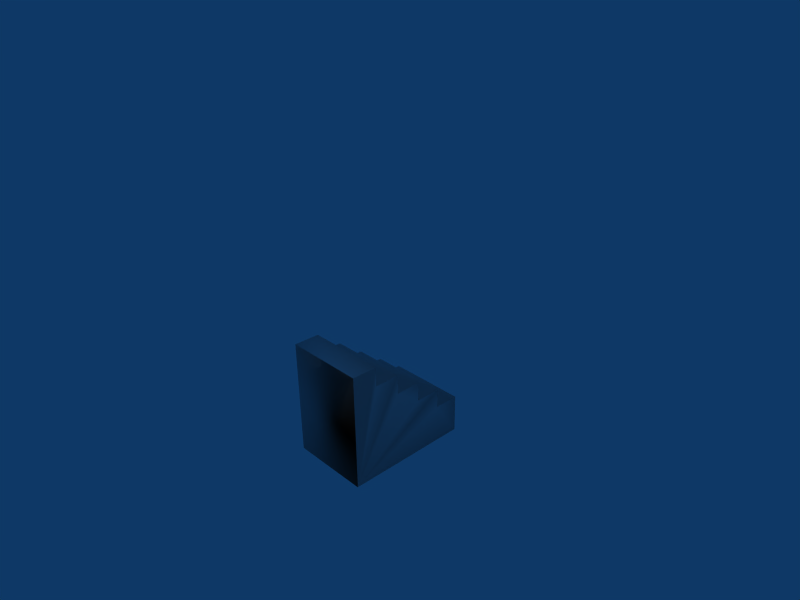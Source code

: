 # Source: steps.blend  (saved by Blender 2.44.0; exported with 4.5.12 LTS)
import bpy
from mathutils import Matrix  # noqa: F401  (used for matrix-valued properties, if any)

bpy.ops.wm.read_factory_settings(use_empty=True)
scene = bpy.context.scene
scene.name = 'Scene'

# ---- collections
col_collection_1 = bpy.data.collections.new('Collection 1'); scene.collection.children.link(col_collection_1)

# ---- materials (node trees are filled in below, after node groups)
mat_material = bpy.data.materials.new('Material')
mat_material.alpha_threshold = 0.0
mat_material.roughness = 0.5
mat_material.line_color = (0.0, 0.0, 0.0, 1.0)

# ---- material node trees

# ---- world
world_world = bpy.data.worlds.new('World'); scene.world = world_world
world_world.color = (0.05656, 0.2208, 0.4)
world_world.use_sun_shadow = False
world_world.sun_shadow_jitter_overblur = 0.0
world_world.cycles.sampling_method = 'MANUAL'
world_world.cycles.sample_map_resolution = 256

# ---- cameras
cam_camera = bpy.data.cameras.new('Camera')
cam_camera.passepartout_alpha = 0.2
cam_camera.clip_end = 100.0
cam_camera.lens = 35.0
cam_camera.ortho_scale = 7.314
cam_camera.show_passepartout = False
cam_camera.show_safe_areas = True
cam_camera.dof.focus_distance = 0.0
cam_camera.dof.aperture_fstop = 128.0

# ---- lights
light_spot = bpy.data.lights.new('Spot', 'POINT')
light_spot.transmission_factor = 0.0
light_spot.cutoff_distance = 30.0
light_spot.energy = 100.0
light_spot.shadow_buffer_clip_start = 1.001
light_spot.shadow_soft_size = 1.0
light_spot.shadow_maximum_resolution = 0.006
light_spot.use_absolute_resolution = True
light_spot.cycles.use_multiple_importance_sampling = False

# ---- meshes
me_cube = bpy.data.meshes.new('Cube')
me_cube.from_pydata([(-3.0, 11.0, 0.06739), (-3.0, 1.0, 1.64), (-3.0, -1.0, 1.64), (-3.0, -1.0, 0.06739), (-3.0, 1.0, 3.213), (-3.0, 3.0, 3.213), (-3.0, 5.0, 4.787), (-3.0, 3.0, 4.787), (-3.0, 5.0, 6.36), (-3.0, 7.0, 6.36), (-3.0, 11.0, 7.933), (-3.0, 7.0, 7.933), (3.0, 11.0, 7.933), (3.0, 7.0, 7.933), (3.0, 5.0, 6.36), (3.0, 7.0, 6.36), (3.0, 5.0, 4.787), (3.0, 3.0, 4.787), (3.0, 1.0, 3.213), (3.0, 3.0, 3.213), (3.0, 11.0, 0.06739), (3.0, -1.0, 1.64), (3.0, 1.0, 1.64), (3.0, -1.0, 0.06739), (3.0, -1.0, 0.06739), (3.0, 1.0, 1.64), (3.0, -1.0, 1.64), (3.0, 11.0, 0.06739), (3.0, 3.0, 3.213), (3.0, 1.0, 3.213), (3.0, 3.0, 4.787), (3.0, 5.0, 4.787), (3.0, 7.0, 6.36), (3.0, 5.0, 6.36), (3.0, 7.0, 7.933), (3.0, 11.0, 7.933)], [], [(0, 10, 12, 20), (10, 11, 13, 12), (9, 15, 13, 11), (8, 14, 15, 9), (6, 16, 14, 8), (6, 7, 17, 16), (5, 19, 17, 7), (4, 18, 19, 5), (1, 22, 18, 4), (1, 2, 21, 22), (2, 3, 23, 21), (0, 20, 23, 3), (0, 9, 11, 10), (0, 6, 8, 9), (0, 5, 7, 6), (0, 1, 4, 5), (1, 0, 3, 2), (23, 20, 27, 24), (12, 13, 34, 35), (20, 12, 35, 27), (21, 23, 24, 26), (22, 21, 26, 25), (19, 18, 29, 28), (18, 22, 25, 29), (17, 19, 28, 30), (16, 17, 30, 31), (14, 16, 31, 33), (15, 14, 33, 32), (13, 15, 32, 34), (35, 34, 32, 27), (33, 31, 27, 32), (31, 30, 28, 27), (29, 25, 27, 28), (26, 24, 27, 25)])
me_cube.polygons.foreach_set('use_smooth', [True] * 34)
_uv = me_cube.uv_layers.new(name='UVTex')
_uv.uv.foreach_set('vector', [0.0, 0.3718, 0.0, 4.304, 3.0, 4.304, 3.0, 0.3718, 0.0, 0.494, 0.0, -1.506, 3.0, -1.506, 3.0, 0.494, 0.0, 0.5178, 3.0, 0.5178, 3.0, 1.304, 0.0, 1.304, 0.0, 0.494, 3.0, 0.494, 3.0, 1.494, 0.0, 1.494, 0.0, 0.7313, 3.0, 0.7313, 3.0, 1.518, 0.0, 1.518, 0.0, 0.494, 0.0, -0.506, 3.0, -0.506, 3.0, 0.494, 0.0, 0.9448, 3.0, 0.9448, 3.0, 1.731, 0.0, 1.731, 0.0, 0.494, 3.0, 0.494, 3.0, 1.494, 0.0, 1.494, 0.0, 0.1583, 3.0, 0.1583, 3.0, 0.9448, 0.0, 0.9448, 0.0, 0.494, 0.0, -0.506, 3.0, -0.506, 3.0, 0.494, 0.0, 0.1583, 0.0, -0.6282, 3.0, -0.6282, 3.0, 0.1583, 0.0, 0.494, 3.0, 0.494, 3.0, -5.506, 0.0, -5.506, 0.494, 0.3718, -1.506, 3.518, -1.506, 4.304, 0.494, 4.304, 0.494, 0.3718, -2.506, 2.731, -2.506, 3.518, -1.506, 3.518, 0.494, 0.3718, -3.506, 1.945, -3.506, 2.731, -2.506, 2.731, 0.494, 0.3718, -4.506, 1.158, -4.506, 1.945, -3.506, 1.945, 0.494, 0.1583, 5.494, -0.6282, -0.506, -0.6282, -0.506, 0.1583, 0.0, 0.494, 0.0, 6.494, 0.0, 6.494, 0.0, 0.494, 0.0, 0.494, 0.0, -1.506, 0.0, -1.506, 0.0, 0.494, 0.0, 0.494, 0.0, 0.494, 0.0, 0.494, 0.0, 0.494, 0.0, 0.494, 0.0, 0.494, 0.0, 0.494, 0.0, 0.494, 0.0, 0.494, 0.0, -0.506, 0.0, -0.506, 0.0, 0.494, 0.0, 0.494, 0.0, -0.506, 0.0, -0.506, 0.0, 0.494, 0.0, 0.494, 0.0, 0.494, 0.0, 0.494, 0.0, 0.494, 0.0, 0.494, 0.0, 0.494, 0.0, 0.494, 0.0, 0.494, 0.0, 0.494, 0.0, -0.506, 0.0, -0.506, 0.0, 0.494, 0.0, 0.494, 0.0, 0.494, 0.0, 0.494, 0.0, 0.494, 0.0, 0.494, 0.0, -0.506, 0.0, -0.506, 0.0, 0.494, 0.0, 0.494, 0.0, 0.494, 0.0, 0.494, 0.0, 0.494, 0.494, 0.3044, -1.506, 0.3044, -1.506, -0.4822, 0.494, -3.628, 0.494, 0.5178, 0.494, -0.2687, 3.494, -2.628, 1.494, 0.5178, 0.494, 0.7313, -0.506, 0.7313, -0.506, -0.0552, 3.494, -1.628, 0.494, 0.9448, 0.494, 0.1583, 5.494, -0.6282, 1.494, 0.9448, 0.494, 0.1583, 0.494, -0.6282, 6.494, -0.6282, 1.494, 0.1583])
me_cube.materials.append(mat_material)
me_cube.use_remesh_preserve_volume = False
me_cube.use_remesh_preserve_attributes = False
me_cube.use_mirror_vertex_groups = False
me_cube.update()

# ---- objects
ob_cube = bpy.data.objects.new('Cube', me_cube)
ob_lamp = bpy.data.objects.new('Lamp', light_spot)
ob_camera = bpy.data.objects.new('Camera', cam_camera)

# ---- transforms, parenting, visibility, modifiers, constraints
ob_cube.location = (0.0, -1.012, -0.3239)
ob_cube.rotation_euler = (-1.571, -0.0, 0.0)
ob_cube.scale = (0.2128, 0.1523, 0.2562)
ob_cube.lock_rotations_4d = False
ob_cube.empty_display_type = 'ARROWS'
ob_cube.color = (0.0, 0.0, 0.0, 1.0)
ob_cube.lineart.crease_threshold = 0.0
ob_lamp.location = (4.076, 1.005, 5.904)
ob_lamp.rotation_euler = (0.6503, 0.05522, 1.866)
ob_lamp.lock_rotations_4d = False
ob_lamp.empty_display_type = 'ARROWS'
ob_lamp.color = (0.0, 0.0, 0.0, 0.0)
ob_lamp.lineart.crease_threshold = 0.0
ob_camera.location = (7.481, -6.508, 5.344)
ob_camera.rotation_euler = (1.109, 0.01082, 0.8149)
ob_camera.lock_rotations_4d = False
ob_camera.empty_display_type = 'ARROWS'
ob_camera.color = (0.0, 0.0, 0.0, 0.0)
ob_camera.display_type = 'WIRE'
ob_camera.lineart.crease_threshold = 0.0

# ---- collection membership
col_collection_1.objects.link(ob_cube)
col_collection_1.objects.link(ob_lamp)
col_collection_1.objects.link(ob_camera)

# ---- scene / render settings (as saved in the file)
scene.camera = ob_camera
scene.frame_start = 1; scene.frame_end = 250; scene.frame_set(1)
scene.render.engine = 'BLENDER_EEVEE_NEXT'
scene.render.image_settings.file_format = 'JPEG'
scene.render.image_settings.color_mode = 'RGB'
scene.render.image_settings.compression = 90
scene.render.resolution_x = 800
scene.render.resolution_y = 600
scene.render.pixel_aspect_x = 100.0
scene.render.pixel_aspect_y = 100.0
scene.render.fps = 25
scene.render.dither_intensity = 0.0
scene.render.use_compositing = False
scene.render.use_sequencer = False
scene.render.bake_margin = 2
scene.render.bake_bias = 0.0
scene.render.use_stamp_time = False
scene.render.use_stamp_date = False
scene.render.use_stamp_frame = False
scene.render.use_stamp_camera = False
scene.render.use_stamp_scene = False
scene.render.use_stamp_filename = False
scene.render.use_stamp_render_time = False
scene.render.stamp_font_size = 0
scene.cycles.use_denoising = False
scene.cycles.samples = 10
scene.cycles.sampling_pattern = 'TABULATED_SOBOL'
scene.cycles.light_sampling_threshold = 0.0
scene.cycles.use_adaptive_sampling = False
scene.cycles.use_light_tree = False
scene.cycles.blur_glossy = 0.0
scene.cycles.volume_bounces = 1
scene.cycles.pixel_filter_type = 'GAUSSIAN'
scene.cycles.sample_clamp_indirect = 0.0
scene.view_settings.view_transform = 'Raw'
bpy.context.view_layer.update()
